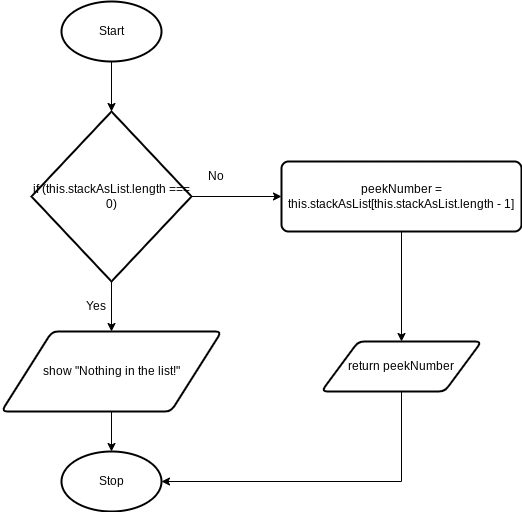

The diagram above was exported from draw.io. Its source (the exported page's mxGraphModel, read from the mxfile embedded in the PNG):
<mxGraphModel dx="834" dy="711" grid="1" gridSize="10" guides="1" tooltips="1" connect="1" arrows="1" fold="1" page="1" pageScale="1" pageWidth="827" pageHeight="1169" math="0" shadow="0">
  <root>
    <mxCell id="0" />
    <mxCell id="1" parent="0" />
    <mxCell id="2" style="edgeStyle=none;html=1;exitX=0.5;exitY=1;exitDx=0;exitDy=0;exitPerimeter=0;entryX=0.5;entryY=0;entryDx=0;entryDy=0;entryPerimeter=0;" edge="1" parent="1" source="3" target="6">
      <mxGeometry relative="1" as="geometry" />
    </mxCell>
    <mxCell id="3" value="Start" style="strokeWidth=2;html=1;shape=mxgraph.flowchart.start_1;whiteSpace=wrap;" vertex="1" parent="1">
      <mxGeometry x="330" y="80" width="100" height="60" as="geometry" />
    </mxCell>
    <mxCell id="4" style="edgeStyle=none;html=1;exitX=0.5;exitY=1;exitDx=0;exitDy=0;exitPerimeter=0;entryX=0.5;entryY=0;entryDx=0;entryDy=0;" edge="1" parent="1" source="6" target="8">
      <mxGeometry relative="1" as="geometry" />
    </mxCell>
    <mxCell id="5" style="edgeStyle=none;html=1;exitX=1;exitY=0.5;exitDx=0;exitDy=0;exitPerimeter=0;entryX=0;entryY=0.5;entryDx=0;entryDy=0;" edge="1" parent="1" source="6" target="10">
      <mxGeometry relative="1" as="geometry" />
    </mxCell>
    <mxCell id="6" value="if (this.stackAsList.length === 0)" style="strokeWidth=2;html=1;shape=mxgraph.flowchart.decision;whiteSpace=wrap;" vertex="1" parent="1">
      <mxGeometry x="300" y="190" width="160" height="170" as="geometry" />
    </mxCell>
    <mxCell id="7" style="edgeStyle=none;html=1;exitX=0.5;exitY=1;exitDx=0;exitDy=0;entryX=0.5;entryY=0;entryDx=0;entryDy=0;entryPerimeter=0;" edge="1" parent="1" source="8" target="13">
      <mxGeometry relative="1" as="geometry" />
    </mxCell>
    <mxCell id="8" value="show &quot;Nothing in the list!&quot;" style="shape=parallelogram;html=1;strokeWidth=2;perimeter=parallelogramPerimeter;whiteSpace=wrap;rounded=1;arcSize=12;size=0.23;" vertex="1" parent="1">
      <mxGeometry x="270" y="410" width="220" height="80" as="geometry" />
    </mxCell>
    <mxCell id="9" style="edgeStyle=none;html=1;exitX=0.5;exitY=1;exitDx=0;exitDy=0;entryX=0.5;entryY=0;entryDx=0;entryDy=0;" edge="1" parent="1" source="10" target="12">
      <mxGeometry relative="1" as="geometry" />
    </mxCell>
    <mxCell id="10" value="peekNumber = this.stackAsList[this.stackAsList.length - 1]" style="rounded=1;whiteSpace=wrap;html=1;absoluteArcSize=1;arcSize=14;strokeWidth=2;" vertex="1" parent="1">
      <mxGeometry x="550" y="240" width="240" height="70" as="geometry" />
    </mxCell>
    <mxCell id="11" style="edgeStyle=orthogonalEdgeStyle;html=1;exitX=0.5;exitY=1;exitDx=0;exitDy=0;entryX=1;entryY=0.5;entryDx=0;entryDy=0;entryPerimeter=0;rounded=0;" edge="1" parent="1" source="12" target="13">
      <mxGeometry relative="1" as="geometry" />
    </mxCell>
    <mxCell id="12" value="return peekNumber" style="shape=parallelogram;html=1;strokeWidth=2;perimeter=parallelogramPerimeter;whiteSpace=wrap;rounded=1;arcSize=12;size=0.23;" vertex="1" parent="1">
      <mxGeometry x="590" y="420" width="160" height="50" as="geometry" />
    </mxCell>
    <mxCell id="13" value="Stop" style="strokeWidth=2;html=1;shape=mxgraph.flowchart.start_1;whiteSpace=wrap;" vertex="1" parent="1">
      <mxGeometry x="330" y="530" width="100" height="60" as="geometry" />
    </mxCell>
    <mxCell id="14" value="Yes" style="text;html=1;strokeColor=none;fillColor=none;align=center;verticalAlign=middle;whiteSpace=wrap;rounded=0;" vertex="1" parent="1">
      <mxGeometry x="340" y="370" width="50" height="30" as="geometry" />
    </mxCell>
    <mxCell id="15" value="No" style="text;html=1;strokeColor=none;fillColor=none;align=center;verticalAlign=middle;whiteSpace=wrap;rounded=0;" vertex="1" parent="1">
      <mxGeometry x="460" y="240" width="50" height="30" as="geometry" />
    </mxCell>
  </root>
</mxGraphModel>